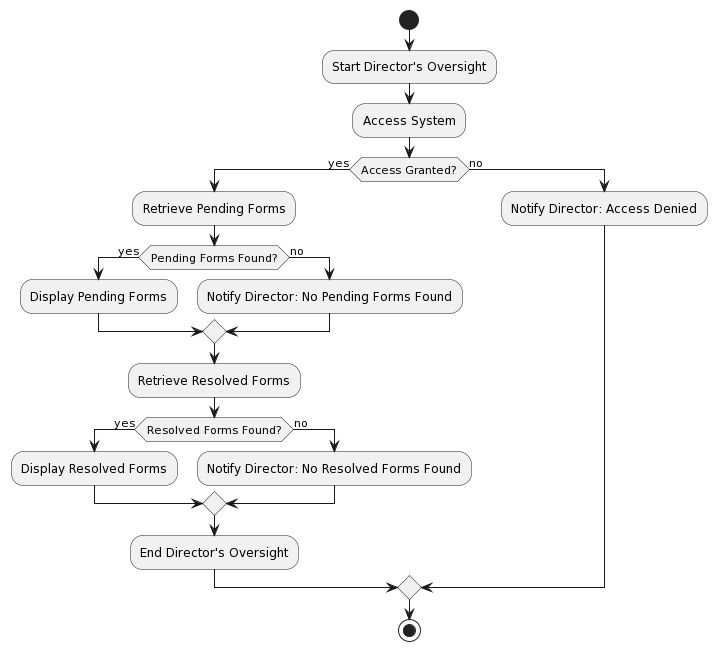

The diagram above was rendered by PlantUML. Its source (embedded in the PNG):
@startuml
start
:Start Director's Oversight;

:Access System;

if (Access Granted?) then (yes)
  :Retrieve Pending Forms;
  if (Pending Forms Found?) then (yes)
    :Display Pending Forms;
  else (no)
    :Notify Director: No Pending Forms Found;
  endif

  :Retrieve Resolved Forms;
  if (Resolved Forms Found?) then (yes)
    :Display Resolved Forms;
  else (no)
    :Notify Director: No Resolved Forms Found;
  endif
  
  :End Director's Oversight;
else (no)
  :Notify Director: Access Denied;
endif

stop
@enduml